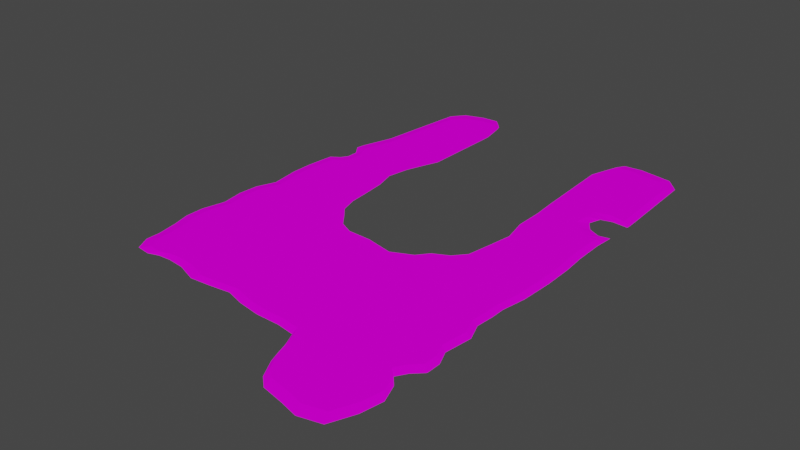 # Source: Insel_3_.blend  (saved by Blender 3.2.14; exported with 4.5.12 LTS)
import bpy
from mathutils import Matrix  # noqa: F401  (used for matrix-valued properties, if any)

bpy.ops.wm.read_factory_settings(use_empty=True)
scene = bpy.context.scene
scene.name = 'Scene'

# ---- collections
col_collection = bpy.data.collections.new('Collection'); scene.collection.children.link(col_collection)

# ---- images (referenced by path relative to the original .blend; pixels are not part of the script)
import os
ASSET_DIR = os.environ.get("B2B_ASSET_DIR", "")  # directory of the original .blend (textures are referenced by path, not embedded)
HERE = os.path.dirname(os.path.abspath(__file__))  # packed textures are extracted next to this script under _unpacked/

def load_image(name, relpath, width, height, colorspace="sRGB"):
    """Load a texture the original file referenced (path relative to the .blend, or extracted next to this script)."""
    p = next((c for c in (os.path.join(HERE, relpath), os.path.join(ASSET_DIR, relpath)) if relpath and os.path.exists(c)), "")
    if p:
        img = bpy.data.images.load(p, check_existing=True)
        img.name = name
    else:  # same state as the original file: an image datablock whose file is absent (Cycles renders it pink)
        img = bpy.data.images.new(name, width, height)
        img.source = "FILE"
        img.filepath = "//" + (relpath or name)
    img.colorspace_settings.name = colorspace
    return img
img_beach_sand_texture_in_summer_day_as_background_400_223136839_jp = load_image('beach-sand-texture-in-summer-day-as-background-400-223136839.jp', 'beach-sand-texture-in-summer-day-as-background-400-223136839.jpeg', 1024, 1024, 'sRGB')

# ---- materials (node trees are filled in below, after node groups)
mat_material = bpy.data.materials.new('Material')
mat_material.alpha_threshold = 0.0
mat_material.use_transparent_shadow = False
mat_material.line_color = (0.0, 0.0, 0.0, 1.0)

# ---- material node trees
mat_material.use_nodes = True; mat_material.node_tree.nodes.clear()
_N = mat_material.node_tree.nodes; _L = mat_material.node_tree.links
n0 = _N.new('ShaderNodeOutputMaterial'); n0.name = 'Material Output'; n0.location = (300, 300)
n1 = _N.new('ShaderNodeBsdfPrincipled'); n1.name = 'Principled BSDF'; n1.location = (10, 300)
n1.distribution = 'GGX'
n1.subsurface_method = 'RANDOM_WALK_SKIN'
n1.inputs[2].default_value = 1.0
n1.inputs[3].default_value = 1.45
n1.inputs[13].default_value = 0.0
n1.inputs[27].default_value = (0.0, 0.0, 0.0, 1.0)
n1.inputs[28].default_value = 1.0
n2 = _N.new('ShaderNodeTexImage'); n2.name = 'Bildtexturen'; n2.location = (-280, 260)
n2.image = img_beach_sand_texture_in_summer_day_as_background_400_223136839_jp
_L.new(n1.outputs[0], n0.inputs[0])
_L.new(n2.outputs[0], n1.inputs[0])
n0.is_active_output = True

# ---- world
world_world = bpy.data.worlds.new('World'); scene.world = world_world
world_world.use_nodes = True; world_world.node_tree.nodes.clear()
_N = world_world.node_tree.nodes; _L = world_world.node_tree.links
n0 = _N.new('ShaderNodeOutputWorld'); n0.name = 'World Output'; n0.location = (300, 300)
n1 = _N.new('ShaderNodeBackground'); n1.name = 'Background'; n1.location = (10, 300)
n1.inputs[0].default_value = (0.05088, 0.05088, 0.05088, 1.0)
_L.new(n1.outputs[0], n0.inputs[0])
n0.is_active_output = True
world_world.color = (0.05088, 0.05088, 0.05088)
world_world.use_sun_shadow = False
world_world.sun_shadow_jitter_overblur = 0.0

# ---- meshes
me_cube = bpy.data.meshes.new('Cube')
me_cube.from_pydata([(-0.8624, -0.06908, 0.06305), (-0.8549, 0.01248, 0.06305), (-0.8142, 0.09033, 0.06305), (-0.8364, 0.209, 0.06305), (-0.8364, 0.2979, 0.06305), (-0.8253, 0.3943, 0.06305), (-0.7845, 0.5982, 0.06305), (-0.7976, -0.1541, 1.0), (-0.8258, -0.2421, 1.0), (-0.8258, -0.3161, 1.0), (-0.8012, -0.3865, 1.0), (-0.7836, -0.464, 1.0), (-0.7836, -0.5203, 1.0), (-0.7448, -0.5767, 1.0), (-0.6709, -0.5837, 1.0), (-0.6145, -0.5696, 1.0), (-0.5476, -0.5661, 1.0), (-0.456, -0.5731, 1.0), (-0.3504, -0.6013, 1.0), (-0.2377, -0.5943, 1.0), (-0.1321, -0.5837, 1.0), (-0.03698, -0.6048, 1.0), (0.08276, -0.6189, 1.0), (0.206, -0.6189, 1.0), (0.2976, -0.6295, 1.0), (0.3398, -0.6999, 1.0), (0.368, -0.7668, 1.0), (0.4173, -0.8337, 1.0), (0.4701, -0.869, 1.0), (0.5863, -0.8866, 1.0), (0.6779, -0.9042, 1.0), (0.7906, -0.883, 1.0), (0.8434, -0.7915, 1.0), (0.8646, -0.707, 1.0), (0.8293, -0.6365, 1.0), (0.7871, -0.6084, 1.0), (0.8223, -0.5661, 1.0), (0.8716, -0.5309, 1.0), (0.8716, -0.4745, 1.0), (0.8399, -0.4182, 1.0), (0.8575, -0.3125, 1.0), (0.8223, -0.2456, 1.0), (0.8293, -0.1752, 1.0), (0.8293, -0.1224, 1.0), (0.8505, -0.02729, 1.0), (0.8575, 0.09949, 1.0), (0.854, 0.2157, 1.0), (0.8434, 0.3037, 1.0), (0.8399, 0.4164, 1.0), (0.894, 0.6349, 0.06305), (0.8882, 0.52, 0.06305), (0.8293, 1.003, 1.0), (0.7589, 1.06, 1.0), (0.6709, 1.07, 1.0), (0.5863, 1.081, 1.0), (0.4913, 1.074, 1.0), (0.4666, 1.017, 1.0), (0.4384, 0.9505, 1.0), (0.4631, 0.6136, 1.0), (0.4737, 0.515, 1.0), (0.4737, 0.3988, 1.0), (0.5054, 0.2967, 1.0), (0.4877, 0.2087, 1.0), (0.4631, 0.09596, 1.0), (0.4067, 0.04666, 1.0), (0.3222, 0.01497, 1.0), (0.2729, -0.03081, 1.0), (0.1602, -0.06955, 1.0), (0.05106, -0.05194, 1.0), (0.008804, -0.04449, 1.0), (-0.125, -0.04138, 1.0), (-0.2025, -0.01321, 1.0), (-0.2588, 0.03962, 1.0), (-0.3081, 0.08188, 1.0), (-0.3363, 0.1523, 1.0), (-0.3469, 0.2404, 1.0), (-0.361, 0.3354, 1.0), (-0.3927, 0.4164, 1.0), (-0.3715, 0.508, 1.0), (-0.3363, 0.5855, 1.0), (-0.3046, 0.6489, 1.0), (-0.3011, 0.9963, 1.0), (-0.3257, 1.088, 1.0), (-0.3891, 1.137, 1.0), (-0.4807, 1.134, 1.0), (-0.5828, 1.109, 1.0), (-0.6392, 1.056, 1.0), (-0.692, 0.6876, 1.0), (-0.7413, 0.5679, 1.0), (-0.8222, 0.4133, 0.06305), (-0.78, 0.3742, 1.0), (-0.7906, 0.2826, 1.0), (-0.7906, 0.1981, 1.0), (-0.7695, 0.0854, 1.0), (-0.8082, 0.01145, 1.0), (-0.8153, -0.06603, 1.0), (-0.7326, 0.7243, 0.06305), (-0.677, 1.098, 0.06305), (-0.6177, 1.153, 0.06305), (-0.5102, 1.179, 0.06305), (-0.4138, 1.183, 0.06305), (-0.347, 1.131, 0.06305), (-0.3211, 1.034, 0.06305), (-0.3248, 0.6835, 0.06305), (-0.3582, 0.6168, 0.06305), (-0.3952, 0.5352, 0.06305), (-0.4175, 0.4388, 0.06305), (-0.3841, 0.3535, 0.06305), (-0.3693, 0.2535, 0.06305), (-0.3582, 0.1608, 0.06305), (-0.3285, 0.08662, 0.06305), (-0.2766, 0.04214, 0.06305), (-0.2173, -0.01347, 0.06305), (-0.1357, -0.04313, 0.06305), (0.005143, -0.04383, 0.06305), (0.04963, -0.05425, 0.06305), (0.1646, -0.07279, 0.06305), (0.2832, -0.03201, 0.06305), (0.3351, 0.01619, 0.06305), (0.4241, 0.04955, 0.06305), (0.4834, 0.1015, 0.06305), (0.5093, 0.2201, 0.06305), (0.5279, 0.3128, 0.06305), (0.4945, 0.4203, 0.06305), (0.4945, 0.5426, 0.06305), (0.4834, 0.6464, 0.06305), (0.4574, 0.9863, 0.06305), (0.4871, 1.057, 0.06305), (0.513, 1.116, 0.06305), (0.6131, 1.123, 0.06305), (0.7021, 1.112, 0.06305), (0.7948, 1.101, 0.06305), (0.8689, 1.042, 0.06305), (0.8949, 0.6612, 0.06305), (0.8801, 0.4388, 0.06305), (0.8838, 0.3202, 0.06305), (0.8949, 0.2275, 0.06305), (0.8986, 0.1052, 0.06305), (0.8912, -0.0283, 0.06305), (0.8689, -0.1284, 0.06305), (0.8689, -0.184, 0.06305), (0.8615, -0.2581, 0.06305), (0.8986, -0.3286, 0.06305), (0.8801, -0.4398, 0.06305), (0.9134, -0.4991, 0.06305), (0.9134, -0.5584, 0.06305), (0.8615, -0.5955, 0.06305), (0.8244, -0.64, 0.06305), (0.8689, -0.6697, 0.06305), (0.906, -0.7438, 0.06305), (0.8838, -0.8328, 0.06305), (0.8282, -0.9292, 0.06305), (0.7095, -0.9514, 0.06305), (0.6131, -0.9329, 0.06305), (0.4908, -0.9143, 0.06305), (0.4352, -0.8773, 0.06305), (0.3833, -0.8068, 0.06305), (0.3536, -0.7364, 0.06305), (0.3091, -0.6622, 0.06305), (0.2127, -0.6511, 0.06305), (0.083, -0.6511, 0.06305), (-0.04305, -0.6363, 0.06305), (-0.1431, -0.614, 0.06305), (-0.2544, -0.6252, 0.06305), (-0.373, -0.6326, 0.06305), (-0.4842, -0.6029, 0.06305), (-0.5806, -0.5955, 0.06305), (-0.651, -0.5992, 0.06305), (-0.7104, -0.614, 0.06305), (-0.7882, -0.6066, 0.06305), (-0.829, -0.5473, 0.06305), (-0.829, -0.488, 0.06305), (-0.8475, -0.4064, 0.06305), (-0.8735, -0.3323, 0.06305), (-0.8735, -0.2544, 0.06305), (-0.8438, -0.1618, 0.06305), (0.8947, 0.6553, 0.06305), (0.8459, 0.4767, 1.0), (0.889, 0.6564, 0.1989), (0.8516, 0.6635, 1.0), (0.8845, 0.4831, 0.06305), (0.767, 0.6796, 1.0), (0.6895, 0.6613, 1.0), (0.679, 0.6062, 1.0), (0.6755, 0.5485, 1.0), (0.7177, 0.5144, 1.0), (0.7741, 0.4804, 1.0), (0.8093, 0.6403, 0.06305), (0.7459, 0.6272, 0.06305), (0.7248, 0.5774, 0.06305), (0.7635, 0.5354, 0.06305), (0.8269, 0.5118, 0.06305), (-0.7767, 0.395, 1.0), (-0.8299, 0.3541, 0.06305), (-0.7941, 0.3804, 0.7083), (-0.808, 0.3688, 0.4609), (-0.7141, 0.4213, 1.0), (-0.7053, 0.4562, 1.0), (-0.7053, 0.4934, 1.0), (-0.7229, 0.5349, 1.0), (-0.7941, 0.56, 0.06305), (-0.7728, 0.4387, 0.06305), (-0.7493, 0.4671, 0.06305), (-0.7493, 0.513, 0.06305)], [], [(172, 173, 174, 175, 0, 1, 2, 3, 4, 193, 5, 89, 201, 202, 203, 200, 6, 96, 97, 98, 99, 100, 101, 102, 103, 104, 105, 106, 107, 108, 109, 110, 111, 112, 113, 114, 115, 116, 117, 118, 119, 120, 121, 122, 123, 124, 125, 126, 127, 128, 129, 130, 131, 132, 133, 176, 49, 187, 188, 189, 190, 191, 50, 180, 134, 135, 136, 137, 138, 139, 140, 141, 142, 143, 144, 145, 146, 147, 148, 149, 150, 151, 152, 153, 154, 155, 156, 157, 158, 159, 160, 161, 162, 163, 164, 165, 166, 167, 168, 169, 170, 171), (10, 11, 12, 13, 14, 15, 16, 17, 18, 19, 20, 21, 22, 23, 24, 25, 26, 27, 28, 29, 30, 31, 32, 33, 34, 35, 36, 37, 38, 39, 40, 41, 42, 43, 44, 45, 46, 47, 48, 177, 186, 185, 184, 183, 182, 181, 179, 51, 52, 53, 54, 55, 56, 57, 58, 59, 60, 61, 62, 63, 64, 65, 66, 67, 68, 69, 70, 71, 72, 73, 74, 75, 76, 77, 78, 79, 80, 81, 82, 83, 84, 85, 86, 87, 88, 199, 198, 197, 196, 192, 90, 91, 92, 93, 94, 95, 7, 8, 9), (36, 146, 145, 37), (35, 147, 146, 36), (34, 148, 147, 35), (33, 149, 148, 34), (32, 150, 149, 33), (31, 151, 150, 32), (30, 152, 151, 31), (29, 153, 152, 30), (28, 154, 153, 29), (27, 155, 154, 28), (26, 156, 155, 27), (25, 157, 156, 26), (24, 158, 157, 25), (23, 159, 158, 24), (22, 160, 159, 23), (21, 161, 160, 22), (20, 162, 161, 21), (19, 163, 162, 20), (18, 164, 163, 19), (17, 165, 164, 18), (16, 166, 165, 17), (15, 167, 166, 16), (14, 168, 167, 15), (13, 169, 168, 14), (12, 170, 169, 13), (11, 171, 170, 12), (10, 172, 171, 11), (9, 173, 172, 10), (8, 174, 173, 9), (7, 175, 174, 8), (175, 7, 95, 0), (0, 95, 94, 1), (1, 94, 93, 2), (2, 93, 92, 3), (3, 92, 91, 4), (4, 91, 90, 194, 195, 193), (6, 200, 88), (6, 88, 87, 96), (96, 87, 86, 97), (97, 86, 85, 98), (98, 85, 84, 99), (83, 100, 99, 84), (82, 101, 100, 83), (81, 102, 101, 82), (80, 103, 102, 81), (79, 104, 103, 80), (78, 105, 104, 79), (77, 106, 105, 78), (76, 107, 106, 77), (75, 108, 107, 76), (74, 109, 108, 75), (73, 110, 109, 74), (72, 111, 110, 73), (71, 112, 111, 72), (70, 113, 112, 71), (69, 114, 113, 70), (68, 115, 114, 69), (67, 116, 115, 68), (66, 117, 116, 67), (65, 118, 117, 66), (64, 119, 118, 65), (63, 120, 119, 64), (62, 121, 120, 63), (61, 122, 121, 62), (60, 123, 122, 61), (59, 124, 123, 60), (58, 125, 124, 59), (57, 126, 125, 58), (56, 127, 126, 57), (55, 128, 127, 56), (54, 129, 128, 55), (53, 130, 129, 54), (52, 131, 130, 53), (51, 132, 131, 52), (191, 186, 177, 180, 50), (190, 189, 184, 185), (48, 134, 180, 177), (47, 135, 134, 48), (46, 136, 135, 47), (45, 137, 136, 46), (44, 138, 137, 45), (43, 139, 138, 44), (42, 140, 139, 43), (41, 141, 140, 42), (40, 142, 141, 41), (39, 143, 142, 40), (38, 144, 143, 39), (37, 145, 144, 38), (188, 187, 181, 182, 183), (185, 186, 191, 190), (189, 188, 183, 184), (179, 178, 133, 132, 51), (178, 176, 133), (187, 49, 178, 179, 181), (203, 202, 198, 199), (194, 90, 192), (199, 88, 200, 203), (198, 202, 197), (202, 201, 196, 197), (201, 89, 192, 196), (5, 193, 195, 194, 192, 89)])
_uv = me_cube.uv_layers.new(name='UVMap')
_uv.uv.foreach_set('vector', [0.9101, 0.6284, 0.9132, 0.6196, 0.9132, 0.6103, 0.9097, 0.5993, 0.9119, 0.5883, 0.911, 0.5786, 0.9062, 0.5694, 0.9088, 0.5553, 0.9088, 0.5447, 0.9081, 0.5381, 0.9075, 0.5333, 0.9071, 0.531, 0.9013, 0.5286, 0.8985, 0.5256, 0.8985, 0.5201, 0.9038, 0.5136, 0.9027, 0.5091, 0.8965, 0.4941, 0.8899, 0.4831, 0.8829, 0.4765, 0.8701, 0.4734, 0.8586, 0.473, 0.8507, 0.4791, 0.8476, 0.4906, 0.8481, 0.4989, 0.852, 0.5069, 0.8564, 0.5166, 0.8591, 0.528, 0.8551, 0.5381, 0.8534, 0.55, 0.852, 0.561, 0.8485, 0.5698, 0.8424, 0.5751, 0.8353, 0.5817, 0.8256, 0.5852, 0.8089, 0.5795, 0.8036, 0.5865, 0.79, 0.5888, 0.7759, 0.5839, 0.7697, 0.5782, 0.7592, 0.5742, 0.7521, 0.5681, 0.749, 0.554, 0.7468, 0.543, 0.7508, 0.5302, 0.7508, 0.5157, 0.7521, 0.5034, 0.7552, 0.4963, 0.7517, 0.4879, 0.7486, 0.4809, 0.7367, 0.48, 0.7261, 0.4813, 0.7151, 0.4827, 0.7063, 0.4897, 0.7033, 0.5016, 0.7033, 0.5023, 0.7034, 0.5047, 0.7134, 0.5088, 0.7209, 0.5121, 0.7235, 0.5168, 0.7189, 0.5202, 0.7113, 0.521, 0.704, 0.5184, 0.7045, 0.5227, 0.705, 0.528, 0.7046, 0.5421, 0.7033, 0.5531, 0.7028, 0.5676, 0.7037, 0.5835, 0.7063, 0.5954, 0.7063, 0.602, 0.7072, 0.6108, 0.7028, 0.6191, 0.705, 0.6323, 0.701, 0.6394, 0.7011, 0.6464, 0.7072, 0.6508, 0.7116, 0.6561, 0.7063, 0.6596, 0.7019, 0.6684, 0.7046, 0.679, 0.7112, 0.6904, 0.7253, 0.6931, 0.7367, 0.6909, 0.7512, 0.6887, 0.7578, 0.6843, 0.764, 0.6759, 0.7675, 0.6675, 0.7728, 0.6587, 0.7842, 0.6574, 0.7997, 0.6574, 0.8146, 0.6557, 0.8265, 0.653, 0.8397, 0.6543, 0.8538, 0.6552, 0.867, 0.6517, 0.8785, 0.6508, 0.8868, 0.6513, 0.8939, 0.653, 0.9031, 0.6521, 0.9079, 0.6451, 0.9079, 0.6381, 0.915, 0.6964, 0.9058, 0.7367, 0.9058, 0.7659, 0.8857, 0.7952, 0.8473, 0.7988, 0.8181, 0.7915, 0.7833, 0.7897, 0.7358, 0.7933, 0.6809, 0.808, 0.6224, 0.8043, 0.5676, 0.7988, 0.5182, 0.8098, 0.4561, 0.8171, 0.3921, 0.8171, 0.3445, 0.8226, 0.3226, 0.8592, 0.308, 0.8939, 0.2824, 0.9286, 0.2549, 0.9469, 0.1946, 0.9561, 0.1471, 0.9652, 0.08856, 0.9542, 0.06113, 0.9067, 0.05016, 0.8628, 0.06844, 0.8263, 0.09038, 0.8116, 0.0721, 0.7897, 0.0465, 0.7714, 0.0465, 0.7422, 0.06296, 0.7129, 0.05382, 0.658, 0.0721, 0.6233, 0.06844, 0.5867, 0.06844, 0.5593, 0.05747, 0.5099, 0.05382, 0.4441, 0.05565, 0.3838, 0.06113, 0.3381, 0.06296, 0.2796, 0.05983, 0.2483, 0.09714, 0.2552, 0.1264, 0.2457, 0.1483, 0.2342, 0.1465, 0.2129, 0.141, 0.1949, 0.1008, 0.1798, 0.05686, 0.1652, 0.06844, 0.1205, 0.105, 0.09125, 0.1507, 0.08577, 0.1946, 0.08028, 0.244, 0.08394, 0.2568, 0.1132, 0.2714, 0.1479, 0.2586, 0.1772, 0.2531, 0.2284, 0.2531, 0.2887, 0.2367, 0.3417, 0.2458, 0.3874, 0.2586, 0.446, 0.2878, 0.4716, 0.3317, 0.488, 0.3573, 0.5118, 0.4158, 0.5319, 0.4725, 0.5227, 0.4945, 0.4935, 0.5639, 0.5173, 0.6042, 0.5026, 0.6334, 0.4752, 0.659, 0.4533, 0.6736, 0.4167, 0.6791, 0.371, 0.6864, 0.3216, 0.7029, 0.2796, 0.6919, 0.232, 0.6736, 0.1918, 0.6572, 0.1589, 0.6553, 0.1242, 0.6681, 0.07663, 0.7011, 0.05103, 0.7486, 0.05286, 0.8016, 0.06566, 0.8309, 0.09308, 0.8583, 0.1388, 0.8839, 0.201, 0.8743, 0.2204, 0.8652, 0.2439, 0.8652, 0.2633, 0.8698, 0.2808, 0.9023, 0.2907, 0.904, 0.3015, 0.9095, 0.3491, 0.9095, 0.3929, 0.8985, 0.4514, 0.9186, 0.4898, 0.9223, 0.5301, 0.9131, 0.5758, 0.9278, 0.6215, 0.9278, 0.6599, 0.7072, 0.6508, 0.7072, 0.6508, 0.7011, 0.6464, 0.7011, 0.6464, 0.7116, 0.6561, 0.7116, 0.6561, 0.7072, 0.6508, 0.7072, 0.6508, 0.04133, 0.5922, 0.04133, 0.5922, 0.04661, 0.5887, 0.04661, 0.5887, 0.7019, 0.6684, 0.7019, 0.6684, 0.7063, 0.6596, 0.7063, 0.6596, 0.7046, 0.679, 0.7046, 0.679, 0.7019, 0.6684, 0.7019, 0.6684, 0.7112, 0.6904, 0.7112, 0.6904, 0.7046, 0.679, 0.7046, 0.679, 0.7253, 0.6931, 0.7253, 0.6931, 0.7112, 0.6904, 0.7112, 0.6904, 0.7367, 0.6909, 0.7367, 0.6909, 0.7253, 0.6931, 0.7253, 0.6931, 0.7512, 0.6887, 0.7512, 0.6887, 0.7367, 0.6909, 0.7367, 0.6909, 0.7578, 0.6843, 0.7578, 0.6843, 0.7512, 0.6887, 0.7512, 0.6887, 0.764, 0.6759, 0.764, 0.6759, 0.7578, 0.6843, 0.7578, 0.6843, 0.7675, 0.6675, 0.7675, 0.6675, 0.764, 0.6759, 0.764, 0.6759, 0.7728, 0.6587, 0.7728, 0.6587, 0.7675, 0.6675, 0.7675, 0.6675, 0.7842, 0.6574, 0.7842, 0.6574, 0.7728, 0.6587, 0.7728, 0.6587, 0.7997, 0.6574, 0.7997, 0.6574, 0.7842, 0.6574, 0.7842, 0.6574, 0.8146, 0.6557, 0.8146, 0.6557, 0.7997, 0.6574, 0.7997, 0.6574, 0.8265, 0.653, 0.8265, 0.653, 0.8146, 0.6557, 0.8146, 0.6557, 0.8397, 0.6543, 0.8397, 0.6543, 0.8265, 0.653, 0.8265, 0.653, 0.8538, 0.6552, 0.8538, 0.6552, 0.8397, 0.6543, 0.8397, 0.6543, 0.867, 0.6517, 0.867, 0.6517, 0.8538, 0.6552, 0.8538, 0.6552, 0.8785, 0.6508, 0.8785, 0.6508, 0.867, 0.6517, 0.867, 0.6517, 0.2218, 0.5838, 0.2218, 0.5838, 0.2135, 0.5834, 0.2135, 0.5834, 0.8939, 0.653, 0.8939, 0.653, 0.8868, 0.6513, 0.8868, 0.6513, 0.9031, 0.6521, 0.9031, 0.6521, 0.8939, 0.653, 0.8939, 0.653, 0.9079, 0.6451, 0.9079, 0.6451, 0.9031, 0.6521, 0.9031, 0.6521, 0.9079, 0.6381, 0.9079, 0.6381, 0.9079, 0.6451, 0.9079, 0.6451, 0.9101, 0.6284, 0.9101, 0.6284, 0.9079, 0.6381, 0.9079, 0.6381, 0.9132, 0.6196, 0.9132, 0.6196, 0.9101, 0.6284, 0.9101, 0.6284, 0.9132, 0.6103, 0.9132, 0.6103, 0.9132, 0.6196, 0.9132, 0.6196, 0.9097, 0.5993, 0.9097, 0.5993, 0.9132, 0.6103, 0.9132, 0.6103, 0.9097, 0.5993, 0.9097, 0.5993, 0.9119, 0.5883, 0.9119, 0.5883, 0.9119, 0.5883, 0.9119, 0.5883, 0.911, 0.5786, 0.911, 0.5786, 0.911, 0.5786, 0.911, 0.5786, 0.9062, 0.5694, 0.9062, 0.5694, 0.9062, 0.5694, 0.9062, 0.5694, 0.9088, 0.5553, 0.9088, 0.5553, 0.9088, 0.5553, 0.9088, 0.5553, 0.9088, 0.5447, 0.9088, 0.5447, 0.9088, 0.5447, 0.9088, 0.5447, 0.9075, 0.5333, 0.9075, 0.5333, 0.9077, 0.5353, 0.9081, 0.5381, 0.9027, 0.5091, 0.9038, 0.5136, 0.9027, 0.5091, 0.9027, 0.5091, 0.9027, 0.5091, 0.8965, 0.4941, 0.8965, 0.4941, 0.8965, 0.4941, 0.8965, 0.4941, 0.8899, 0.4831, 0.8899, 0.4831, 0.8899, 0.4831, 0.8899, 0.4831, 0.8829, 0.4765, 0.8829, 0.4765, 0.8829, 0.4765, 0.8829, 0.4765, 0.8701, 0.4734, 0.8701, 0.4734, 0.8586, 0.473, 0.8586, 0.473, 0.8701, 0.4734, 0.8701, 0.4734, 0.8507, 0.4791, 0.8507, 0.4791, 0.8586, 0.473, 0.8586, 0.473, 0.8476, 0.4906, 0.8476, 0.4906, 0.8507, 0.4791, 0.8507, 0.4791, 0.8481, 0.4989, 0.8481, 0.4989, 0.8476, 0.4906, 0.8476, 0.4906, 0.852, 0.5069, 0.852, 0.5069, 0.8481, 0.4989, 0.8481, 0.4989, 0.8564, 0.5166, 0.8564, 0.5166, 0.852, 0.5069, 0.852, 0.5069, 0.1941, 0.4606, 0.1941, 0.4606, 0.1914, 0.4491, 0.1914, 0.4491, 0.8551, 0.5381, 0.8551, 0.5381, 0.8591, 0.528, 0.8591, 0.528, 0.8534, 0.55, 0.8534, 0.55, 0.8551, 0.5381, 0.8551, 0.5381, 0.852, 0.561, 0.852, 0.561, 0.8534, 0.55, 0.8534, 0.55, 0.8485, 0.5698, 0.8485, 0.5698, 0.852, 0.561, 0.852, 0.561, 0.8424, 0.5751, 0.8424, 0.5751, 0.8485, 0.5698, 0.8485, 0.5698, 0.8353, 0.5817, 0.8353, 0.5817, 0.8424, 0.5751, 0.8424, 0.5751, 0.8256, 0.5852, 0.8256, 0.5852, 0.8353, 0.5817, 0.8353, 0.5817, 0.8089, 0.5795, 0.8089, 0.5795, 0.8256, 0.5852, 0.8256, 0.5852, 0.8036, 0.5865, 0.8036, 0.5865, 0.8089, 0.5795, 0.8089, 0.5795, 0.79, 0.5888, 0.79, 0.5888, 0.8036, 0.5865, 0.8036, 0.5865, 0.7759, 0.5839, 0.7759, 0.5839, 0.79, 0.5888, 0.79, 0.5888, 0.7697, 0.5782, 0.7697, 0.5782, 0.7759, 0.5839, 0.7759, 0.5839, 0.7592, 0.5742, 0.7592, 0.5742, 0.7697, 0.5782, 0.7697, 0.5782, 0.7521, 0.5681, 0.7521, 0.5681, 0.7592, 0.5742, 0.7592, 0.5742, 0.749, 0.554, 0.749, 0.554, 0.7521, 0.5681, 0.7521, 0.5681, 0.7468, 0.543, 0.7468, 0.543, 0.749, 0.554, 0.749, 0.554, 0.7508, 0.5302, 0.7508, 0.5302, 0.7468, 0.543, 0.7468, 0.543, 0.7508, 0.5157, 0.7508, 0.5157, 0.7508, 0.5302, 0.7508, 0.5302, 0.7521, 0.5034, 0.7521, 0.5034, 0.7508, 0.5157, 0.7508, 0.5157, 0.7552, 0.4963, 0.7552, 0.4963, 0.7521, 0.5034, 0.7521, 0.5034, 0.7517, 0.4879, 0.7517, 0.4879, 0.7552, 0.4963, 0.7552, 0.4963, 0.7486, 0.4809, 0.7486, 0.4809, 0.7517, 0.4879, 0.7517, 0.4879, 0.7367, 0.48, 0.7367, 0.48, 0.7486, 0.4809, 0.7486, 0.4809, 0.7261, 0.4813, 0.7261, 0.4813, 0.7367, 0.48, 0.7367, 0.48, 0.7151, 0.4827, 0.7151, 0.4827, 0.7261, 0.4813, 0.7261, 0.4813, 0.7063, 0.4897, 0.7063, 0.4897, 0.7151, 0.4827, 0.7151, 0.4827, 0.7113, 0.521, 0.7132, 0.5221, 0.7043, 0.5205, 0.7045, 0.5227, 0.704, 0.5184, 0.7189, 0.5202, 0.7235, 0.5168, 0.7256, 0.5171, 0.7203, 0.5198, 0.705, 0.528, 0.705, 0.528, 0.7045, 0.5227, 0.7043, 0.5205, 0.7046, 0.5421, 0.7046, 0.5421, 0.705, 0.528, 0.705, 0.528, 0.7033, 0.5531, 0.7033, 0.5531, 0.7046, 0.5421, 0.7046, 0.5421, 0.7028, 0.5676, 0.7028, 0.5676, 0.7033, 0.5531, 0.7033, 0.5531, 0.7037, 0.5835, 0.7037, 0.5835, 0.7028, 0.5676, 0.7028, 0.5676, 0.7063, 0.5954, 0.7063, 0.5954, 0.7037, 0.5835, 0.7037, 0.5835, 0.7063, 0.602, 0.7063, 0.602, 0.7063, 0.5954, 0.7063, 0.5954, 0.7072, 0.6108, 0.7072, 0.6108, 0.7063, 0.602, 0.7063, 0.602, 0.7028, 0.6191, 0.7028, 0.6191, 0.7072, 0.6108, 0.7072, 0.6108, 0.705, 0.6323, 0.705, 0.6323, 0.7028, 0.6191, 0.7028, 0.6191, 0.701, 0.6394, 0.701, 0.6394, 0.705, 0.6323, 0.705, 0.6323, 0.7011, 0.6464, 0.7011, 0.6464, 0.701, 0.6394, 0.701, 0.6394, 0.7209, 0.5121, 0.7134, 0.5088, 0.7141, 0.504, 0.7238, 0.5076, 0.7251, 0.5119, 0.7203, 0.5198, 0.7132, 0.5221, 0.7113, 0.521, 0.7189, 0.5202, 0.7235, 0.5168, 0.7209, 0.5121, 0.7251, 0.5119, 0.7256, 0.5171, 0.7035, 0.5005, 0.7033, 0.5016, 0.7033, 0.5016, 0.7063, 0.4897, 0.7063, 0.4897, 0.7033, 0.5016, 0.7033, 0.5023, 0.7033, 0.5016, 0.7134, 0.5088, 0.7034, 0.5047, 0.7033, 0.5016, 0.7035, 0.5005, 0.7141, 0.504, 0.8985, 0.5201, 0.8985, 0.5256, 0.8982, 0.5194, 0.9004, 0.5138, 0.9075, 0.5333, 0.9075, 0.5333, 0.9071, 0.5307, 0.9004, 0.5138, 0.9027, 0.5091, 0.9038, 0.5136, 0.8985, 0.5201, 0.8982, 0.5194, 0.8985, 0.5256, 0.8982, 0.5241, 0.8985, 0.5256, 0.9013, 0.5286, 0.8993, 0.5283, 0.8982, 0.5241, 0.9013, 0.5286, 0.9071, 0.531, 0.9071, 0.5307, 0.8993, 0.5283, 0.9075, 0.5333, 0.9081, 0.5381, 0.9077, 0.5353, 0.9075, 0.5333, 0.9071, 0.5307, 0.9071, 0.531])
me_cube.materials.append(mat_material)
me_cube.use_mirror_vertex_groups = False
me_cube.update()

# ---- objects
ob_cube = bpy.data.objects.new('Cube', me_cube)

# ---- transforms, parenting, visibility, modifiers, constraints
ob_cube.location = (0.0, -2.392, 0.0)
ob_cube.scale = (4.296, 5.77, 0.02466)
ob_cube.lock_rotations_4d = False
ob_cube.empty_display_type = 'ARROWS'
ob_cube.lineart.crease_threshold = 0.0

# ---- collection membership
col_collection.objects.link(ob_cube)

# ---- scene / render settings (as saved in the file)
scene.frame_start = 1; scene.frame_end = 250; scene.frame_set(1)
scene.render.engine = 'BLENDER_EEVEE_NEXT'
scene.cycles.sampling_pattern = 'TABULATED_SOBOL'
scene.cycles.use_light_tree = False
scene.view_settings.view_transform = 'Filmic'
bpy.context.view_layer.update()

# ---- added for rendering (the .blend has no active camera and no usable light): camera, sun
cam_auto = bpy.data.cameras.new('AutoCamera')
cam_auto.lens = 50.0
cam_auto.sensor_width = 36.0
cam_auto.clip_end = 1000.0
ob_auto_camera = bpy.data.objects.new('AutoCamera', cam_auto)
scene.collection.objects.link(ob_auto_camera)
ob_auto_camera.location = (13.5113, -17.8349, 10.7535)
ob_auto_camera.rotation_euler = (1.09748, -7.21219e-08, 0.694738)
scene.camera = ob_auto_camera
light_auto_sun = bpy.data.lights.new('AutoSun', 'SUN')
light_auto_sun.energy = 3.0
light_auto_sun.angle = 0.0523599
ob_auto_sun = bpy.data.objects.new('AutoSun', light_auto_sun)
scene.collection.objects.link(ob_auto_sun)
ob_auto_sun.rotation_euler = (0.872665, 0.174533, 0.523599)
bpy.context.view_layer.update()
